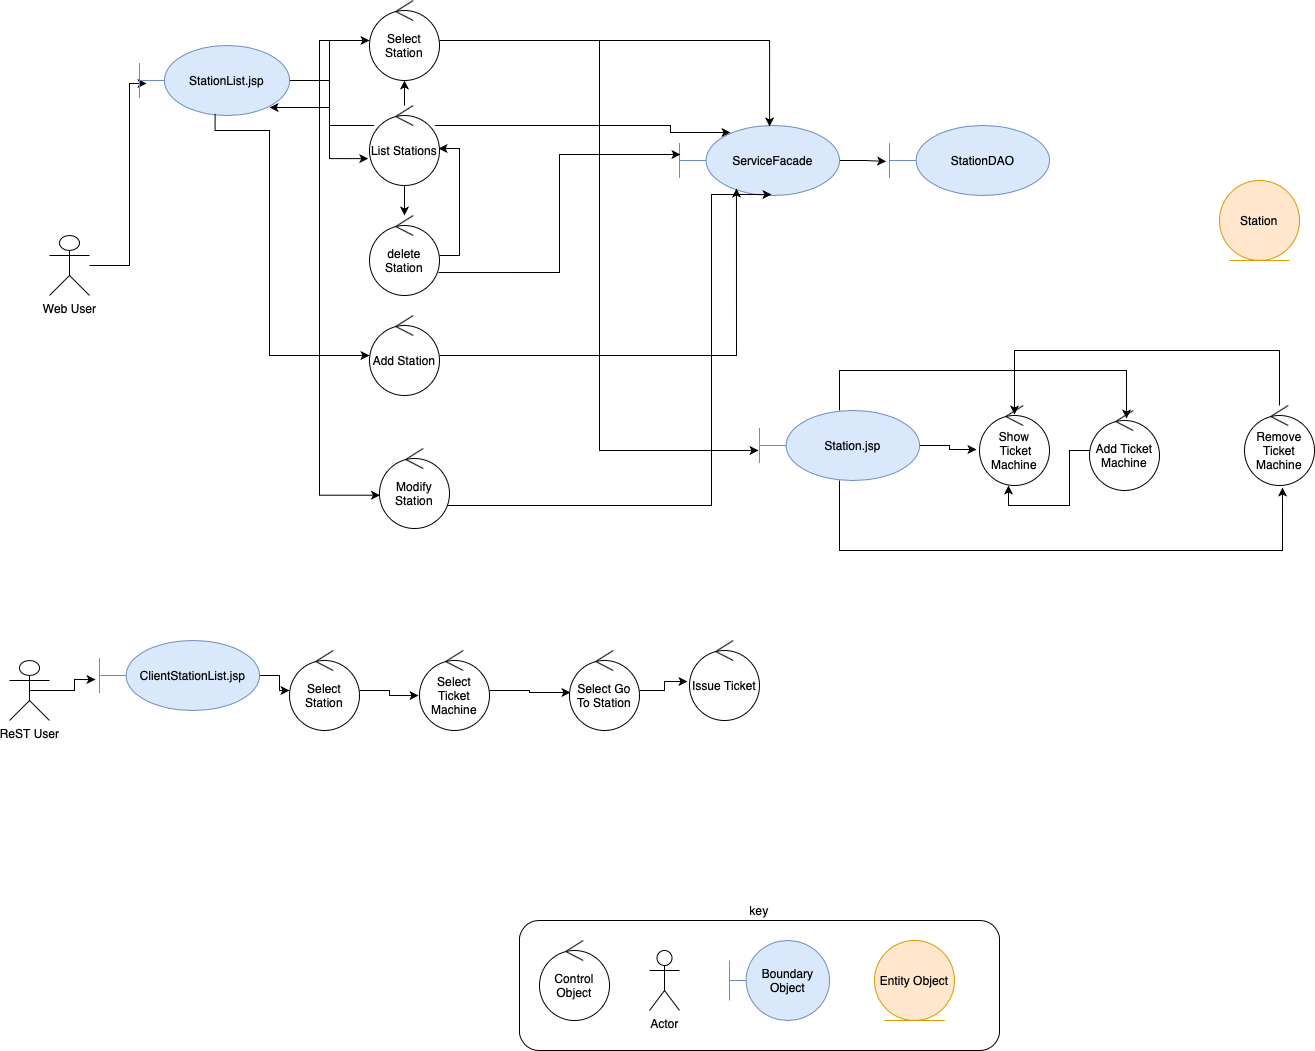

The diagram above was exported from draw.io. Its source (the exported page's mxGraphModel, read from the mxfile embedded in the PNG):
<mxGraphModel dx="2935" dy="1154" grid="1" gridSize="10" guides="1" tooltips="1" connect="1" arrows="1" fold="1" page="1" pageScale="1" pageWidth="827" pageHeight="1169" math="0" shadow="0">
  <root>
    <mxCell id="0" />
    <mxCell id="1" parent="0" />
    <mxCell id="07KNoD4N83Dy_hMEKk0m-1" value="key" style="rounded=1;whiteSpace=wrap;html=1;labelPosition=center;verticalLabelPosition=top;align=center;verticalAlign=bottom;" vertex="1" parent="1">
      <mxGeometry x="600" y="940" width="480" height="130" as="geometry" />
    </mxCell>
    <mxCell id="07KNoD4N83Dy_hMEKk0m-43" style="edgeStyle=orthogonalEdgeStyle;rounded=0;orthogonalLoop=1;jettySize=auto;html=1;entryX=-0.021;entryY=0.513;entryDx=0;entryDy=0;entryPerimeter=0;" edge="1" parent="1" source="07KNoD4N83Dy_hMEKk0m-3" target="07KNoD4N83Dy_hMEKk0m-4">
      <mxGeometry relative="1" as="geometry" />
    </mxCell>
    <mxCell id="07KNoD4N83Dy_hMEKk0m-3" value="ServiceFacade" style="shape=umlBoundary;whiteSpace=wrap;html=1;fillColor=#dae8fc;strokeColor=#6c8ebf;" vertex="1" parent="1">
      <mxGeometry x="760" y="145" width="160" height="70" as="geometry" />
    </mxCell>
    <mxCell id="07KNoD4N83Dy_hMEKk0m-4" value="StationDAO" style="shape=umlBoundary;whiteSpace=wrap;html=1;fillColor=#dae8fc;strokeColor=#6c8ebf;" vertex="1" parent="1">
      <mxGeometry x="970" y="145" width="160" height="70" as="geometry" />
    </mxCell>
    <mxCell id="07KNoD4N83Dy_hMEKk0m-5" value="" style="edgeStyle=orthogonalEdgeStyle;rounded=0;orthogonalLoop=1;jettySize=auto;html=1;entryX=0.047;entryY=0.543;entryDx=0;entryDy=0;entryPerimeter=0;" edge="1" parent="1" source="07KNoD4N83Dy_hMEKk0m-6" target="07KNoD4N83Dy_hMEKk0m-13">
      <mxGeometry relative="1" as="geometry">
        <mxPoint x="240" y="285" as="targetPoint" />
        <Array as="points">
          <mxPoint x="210" y="285" />
          <mxPoint x="210" y="103" />
        </Array>
      </mxGeometry>
    </mxCell>
    <mxCell id="07KNoD4N83Dy_hMEKk0m-6" value="Web User" style="shape=umlActor;verticalLabelPosition=bottom;labelBackgroundColor=#ffffff;verticalAlign=top;html=1;" vertex="1" parent="1">
      <mxGeometry x="130" y="255" width="40" height="60" as="geometry" />
    </mxCell>
    <mxCell id="07KNoD4N83Dy_hMEKk0m-7" value="Control Object" style="ellipse;shape=umlControl;whiteSpace=wrap;html=1;" vertex="1" parent="1">
      <mxGeometry x="620" y="960" width="70" height="80" as="geometry" />
    </mxCell>
    <mxCell id="07KNoD4N83Dy_hMEKk0m-8" value="Actor" style="shape=umlActor;verticalLabelPosition=bottom;labelBackgroundColor=#ffffff;verticalAlign=top;html=1;" vertex="1" parent="1">
      <mxGeometry x="730" y="970" width="30" height="60" as="geometry" />
    </mxCell>
    <mxCell id="07KNoD4N83Dy_hMEKk0m-9" value="Boundary Object" style="shape=umlBoundary;whiteSpace=wrap;html=1;fillColor=#dae8fc;strokeColor=#6c8ebf;" vertex="1" parent="1">
      <mxGeometry x="810" y="960" width="100" height="80" as="geometry" />
    </mxCell>
    <mxCell id="07KNoD4N83Dy_hMEKk0m-10" value="Entity Object" style="ellipse;shape=umlEntity;whiteSpace=wrap;html=1;fillColor=#ffe6cc;strokeColor=#d79b00;" vertex="1" parent="1">
      <mxGeometry x="955" y="960" width="80" height="80" as="geometry" />
    </mxCell>
    <mxCell id="07KNoD4N83Dy_hMEKk0m-11" value="Station&lt;br&gt;" style="ellipse;shape=umlEntity;whiteSpace=wrap;html=1;fillColor=#ffe6cc;strokeColor=#d79b00;" vertex="1" parent="1">
      <mxGeometry x="1300" y="200" width="80" height="80" as="geometry" />
    </mxCell>
    <mxCell id="07KNoD4N83Dy_hMEKk0m-12" value="" style="edgeStyle=orthogonalEdgeStyle;rounded=0;orthogonalLoop=1;jettySize=auto;html=1;" edge="1" parent="1" source="07KNoD4N83Dy_hMEKk0m-13" target="07KNoD4N83Dy_hMEKk0m-27">
      <mxGeometry relative="1" as="geometry" />
    </mxCell>
    <mxCell id="07KNoD4N83Dy_hMEKk0m-42" style="edgeStyle=orthogonalEdgeStyle;rounded=0;orthogonalLoop=1;jettySize=auto;html=1;entryX=-0.018;entryY=0.664;entryDx=0;entryDy=0;entryPerimeter=0;" edge="1" parent="1" source="07KNoD4N83Dy_hMEKk0m-13" target="07KNoD4N83Dy_hMEKk0m-21">
      <mxGeometry relative="1" as="geometry" />
    </mxCell>
    <mxCell id="07KNoD4N83Dy_hMEKk0m-13" value="StationList.jsp" style="shape=umlBoundary;whiteSpace=wrap;html=1;fillColor=#dae8fc;strokeColor=#6c8ebf;" vertex="1" parent="1">
      <mxGeometry x="220" y="65" width="150" height="70" as="geometry" />
    </mxCell>
    <mxCell id="07KNoD4N83Dy_hMEKk0m-14" style="edgeStyle=orthogonalEdgeStyle;rounded=0;orthogonalLoop=1;jettySize=auto;html=1;exitX=0.504;exitY=0.976;exitDx=0;exitDy=0;exitPerimeter=0;" edge="1" parent="1" source="07KNoD4N83Dy_hMEKk0m-13" target="07KNoD4N83Dy_hMEKk0m-30">
      <mxGeometry relative="1" as="geometry">
        <mxPoint x="510" y="425" as="targetPoint" />
        <Array as="points">
          <mxPoint x="296" y="150" />
          <mxPoint x="350" y="150" />
          <mxPoint x="350" y="375" />
        </Array>
        <mxPoint x="350" y="415" as="sourcePoint" />
      </mxGeometry>
    </mxCell>
    <mxCell id="07KNoD4N83Dy_hMEKk0m-17" value="" style="edgeStyle=orthogonalEdgeStyle;rounded=0;orthogonalLoop=1;jettySize=auto;html=1;entryX=0.867;entryY=0.886;entryDx=0;entryDy=0;entryPerimeter=0;" edge="1" parent="1" source="07KNoD4N83Dy_hMEKk0m-21" target="07KNoD4N83Dy_hMEKk0m-13">
      <mxGeometry relative="1" as="geometry">
        <mxPoint x="370" y="165" as="targetPoint" />
        <Array as="points">
          <mxPoint x="410" y="145" />
          <mxPoint x="410" y="127" />
        </Array>
      </mxGeometry>
    </mxCell>
    <mxCell id="07KNoD4N83Dy_hMEKk0m-18" value="" style="edgeStyle=orthogonalEdgeStyle;rounded=0;orthogonalLoop=1;jettySize=auto;html=1;" edge="1" parent="1" source="07KNoD4N83Dy_hMEKk0m-21" target="07KNoD4N83Dy_hMEKk0m-24">
      <mxGeometry relative="1" as="geometry" />
    </mxCell>
    <mxCell id="07KNoD4N83Dy_hMEKk0m-19" style="edgeStyle=orthogonalEdgeStyle;rounded=0;orthogonalLoop=1;jettySize=auto;html=1;entryX=0.319;entryY=0.1;entryDx=0;entryDy=0;entryPerimeter=0;" edge="1" parent="1" source="07KNoD4N83Dy_hMEKk0m-21" target="07KNoD4N83Dy_hMEKk0m-3">
      <mxGeometry relative="1" as="geometry">
        <Array as="points">
          <mxPoint x="751" y="145" />
        </Array>
      </mxGeometry>
    </mxCell>
    <mxCell id="07KNoD4N83Dy_hMEKk0m-41" style="edgeStyle=orthogonalEdgeStyle;rounded=0;orthogonalLoop=1;jettySize=auto;html=1;" edge="1" parent="1" source="07KNoD4N83Dy_hMEKk0m-21" target="07KNoD4N83Dy_hMEKk0m-27">
      <mxGeometry relative="1" as="geometry" />
    </mxCell>
    <mxCell id="07KNoD4N83Dy_hMEKk0m-21" value="List Stations" style="ellipse;shape=umlControl;whiteSpace=wrap;html=1;" vertex="1" parent="1">
      <mxGeometry x="450" y="125" width="70" height="80" as="geometry" />
    </mxCell>
    <mxCell id="07KNoD4N83Dy_hMEKk0m-22" style="edgeStyle=orthogonalEdgeStyle;rounded=0;orthogonalLoop=1;jettySize=auto;html=1;entryX=0.986;entryY=0.538;entryDx=0;entryDy=0;entryPerimeter=0;" edge="1" parent="1" source="07KNoD4N83Dy_hMEKk0m-24" target="07KNoD4N83Dy_hMEKk0m-21">
      <mxGeometry relative="1" as="geometry">
        <Array as="points">
          <mxPoint x="540" y="275" />
          <mxPoint x="540" y="168" />
        </Array>
      </mxGeometry>
    </mxCell>
    <mxCell id="07KNoD4N83Dy_hMEKk0m-23" style="edgeStyle=orthogonalEdgeStyle;rounded=0;orthogonalLoop=1;jettySize=auto;html=1;entryX=0.006;entryY=0.414;entryDx=0;entryDy=0;entryPerimeter=0;exitX=0.986;exitY=0.713;exitDx=0;exitDy=0;exitPerimeter=0;" edge="1" parent="1" source="07KNoD4N83Dy_hMEKk0m-24" target="07KNoD4N83Dy_hMEKk0m-3">
      <mxGeometry relative="1" as="geometry" />
    </mxCell>
    <mxCell id="07KNoD4N83Dy_hMEKk0m-24" value="delete Station" style="ellipse;shape=umlControl;whiteSpace=wrap;html=1;" vertex="1" parent="1">
      <mxGeometry x="450" y="235" width="70" height="80" as="geometry" />
    </mxCell>
    <mxCell id="07KNoD4N83Dy_hMEKk0m-25" style="edgeStyle=orthogonalEdgeStyle;rounded=0;orthogonalLoop=1;jettySize=auto;html=1;entryX=0.563;entryY=0.014;entryDx=0;entryDy=0;entryPerimeter=0;" edge="1" parent="1" source="07KNoD4N83Dy_hMEKk0m-27" target="07KNoD4N83Dy_hMEKk0m-3">
      <mxGeometry relative="1" as="geometry" />
    </mxCell>
    <mxCell id="07KNoD4N83Dy_hMEKk0m-44" style="edgeStyle=orthogonalEdgeStyle;rounded=0;orthogonalLoop=1;jettySize=auto;html=1;entryX=0.007;entryY=0.584;entryDx=0;entryDy=0;entryPerimeter=0;" edge="1" parent="1" source="07KNoD4N83Dy_hMEKk0m-27" target="07KNoD4N83Dy_hMEKk0m-33">
      <mxGeometry relative="1" as="geometry">
        <Array as="points">
          <mxPoint x="400" y="60" />
          <mxPoint x="400" y="515" />
        </Array>
      </mxGeometry>
    </mxCell>
    <mxCell id="07KNoD4N83Dy_hMEKk0m-65" style="edgeStyle=orthogonalEdgeStyle;rounded=0;orthogonalLoop=1;jettySize=auto;html=1;entryX=-0.006;entryY=0.571;entryDx=0;entryDy=0;entryPerimeter=0;" edge="1" parent="1" source="07KNoD4N83Dy_hMEKk0m-27" target="07KNoD4N83Dy_hMEKk0m-64">
      <mxGeometry relative="1" as="geometry" />
    </mxCell>
    <mxCell id="07KNoD4N83Dy_hMEKk0m-27" value="Select Station" style="ellipse;shape=umlControl;whiteSpace=wrap;html=1;" vertex="1" parent="1">
      <mxGeometry x="450" y="20" width="70" height="80" as="geometry" />
    </mxCell>
    <mxCell id="07KNoD4N83Dy_hMEKk0m-29" style="edgeStyle=orthogonalEdgeStyle;rounded=0;orthogonalLoop=1;jettySize=auto;html=1;entryX=0.356;entryY=0.9;entryDx=0;entryDy=0;entryPerimeter=0;" edge="1" parent="1" source="07KNoD4N83Dy_hMEKk0m-30" target="07KNoD4N83Dy_hMEKk0m-3">
      <mxGeometry relative="1" as="geometry" />
    </mxCell>
    <mxCell id="07KNoD4N83Dy_hMEKk0m-30" value="Add Station&lt;br&gt;" style="ellipse;shape=umlControl;whiteSpace=wrap;html=1;" vertex="1" parent="1">
      <mxGeometry x="450" y="335" width="70" height="80" as="geometry" />
    </mxCell>
    <mxCell id="07KNoD4N83Dy_hMEKk0m-32" style="edgeStyle=orthogonalEdgeStyle;rounded=0;orthogonalLoop=1;jettySize=auto;html=1;entryX=0.575;entryY=0.986;entryDx=0;entryDy=0;entryPerimeter=0;" edge="1" parent="1" source="07KNoD4N83Dy_hMEKk0m-33" target="07KNoD4N83Dy_hMEKk0m-3">
      <mxGeometry relative="1" as="geometry">
        <Array as="points">
          <mxPoint x="792" y="525" />
        </Array>
      </mxGeometry>
    </mxCell>
    <mxCell id="07KNoD4N83Dy_hMEKk0m-33" value="Modify Station" style="ellipse;shape=umlControl;whiteSpace=wrap;html=1;" vertex="1" parent="1">
      <mxGeometry x="460" y="468" width="70" height="80" as="geometry" />
    </mxCell>
    <mxCell id="07KNoD4N83Dy_hMEKk0m-58" style="edgeStyle=orthogonalEdgeStyle;rounded=0;orthogonalLoop=1;jettySize=auto;html=1;exitX=0.5;exitY=0.5;exitDx=0;exitDy=0;exitPerimeter=0;entryX=-0.025;entryY=0.557;entryDx=0;entryDy=0;entryPerimeter=0;" edge="1" parent="1" source="07KNoD4N83Dy_hMEKk0m-45" target="07KNoD4N83Dy_hMEKk0m-57">
      <mxGeometry relative="1" as="geometry" />
    </mxCell>
    <mxCell id="07KNoD4N83Dy_hMEKk0m-45" value="ReST User" style="shape=umlActor;verticalLabelPosition=bottom;labelBackgroundColor=#ffffff;verticalAlign=top;html=1;" vertex="1" parent="1">
      <mxGeometry x="90" y="680" width="40" height="60" as="geometry" />
    </mxCell>
    <mxCell id="07KNoD4N83Dy_hMEKk0m-54" style="edgeStyle=orthogonalEdgeStyle;rounded=0;orthogonalLoop=1;jettySize=auto;html=1;entryX=-0.014;entryY=0.563;entryDx=0;entryDy=0;entryPerimeter=0;" edge="1" parent="1" source="07KNoD4N83Dy_hMEKk0m-48" target="07KNoD4N83Dy_hMEKk0m-51">
      <mxGeometry relative="1" as="geometry" />
    </mxCell>
    <mxCell id="07KNoD4N83Dy_hMEKk0m-48" value="Select Station" style="ellipse;shape=umlControl;whiteSpace=wrap;html=1;" vertex="1" parent="1">
      <mxGeometry x="370" y="670" width="70" height="80" as="geometry" />
    </mxCell>
    <mxCell id="07KNoD4N83Dy_hMEKk0m-55" style="edgeStyle=orthogonalEdgeStyle;rounded=0;orthogonalLoop=1;jettySize=auto;html=1;entryX=0.014;entryY=0.525;entryDx=0;entryDy=0;entryPerimeter=0;" edge="1" parent="1" source="07KNoD4N83Dy_hMEKk0m-51" target="07KNoD4N83Dy_hMEKk0m-52">
      <mxGeometry relative="1" as="geometry" />
    </mxCell>
    <mxCell id="07KNoD4N83Dy_hMEKk0m-51" value="Select Ticket Machine" style="ellipse;shape=umlControl;whiteSpace=wrap;html=1;" vertex="1" parent="1">
      <mxGeometry x="500" y="670" width="70" height="80" as="geometry" />
    </mxCell>
    <mxCell id="07KNoD4N83Dy_hMEKk0m-56" style="edgeStyle=orthogonalEdgeStyle;rounded=0;orthogonalLoop=1;jettySize=auto;html=1;entryX=-0.029;entryY=0.513;entryDx=0;entryDy=0;entryPerimeter=0;" edge="1" parent="1" source="07KNoD4N83Dy_hMEKk0m-52" target="07KNoD4N83Dy_hMEKk0m-53">
      <mxGeometry relative="1" as="geometry" />
    </mxCell>
    <mxCell id="07KNoD4N83Dy_hMEKk0m-52" value="Select Go To Station" style="ellipse;shape=umlControl;whiteSpace=wrap;html=1;" vertex="1" parent="1">
      <mxGeometry x="650" y="670" width="70" height="80" as="geometry" />
    </mxCell>
    <mxCell id="07KNoD4N83Dy_hMEKk0m-53" value="Issue Ticket" style="ellipse;shape=umlControl;whiteSpace=wrap;html=1;" vertex="1" parent="1">
      <mxGeometry x="770" y="660" width="70" height="80" as="geometry" />
    </mxCell>
    <mxCell id="07KNoD4N83Dy_hMEKk0m-59" style="edgeStyle=orthogonalEdgeStyle;rounded=0;orthogonalLoop=1;jettySize=auto;html=1;entryX=0;entryY=0.5;entryDx=0;entryDy=0;entryPerimeter=0;" edge="1" parent="1" source="07KNoD4N83Dy_hMEKk0m-57" target="07KNoD4N83Dy_hMEKk0m-48">
      <mxGeometry relative="1" as="geometry" />
    </mxCell>
    <mxCell id="07KNoD4N83Dy_hMEKk0m-57" value="ClientStationList.jsp" style="shape=umlBoundary;whiteSpace=wrap;html=1;fillColor=#dae8fc;strokeColor=#6c8ebf;" vertex="1" parent="1">
      <mxGeometry x="180" y="660" width="160" height="70" as="geometry" />
    </mxCell>
    <mxCell id="07KNoD4N83Dy_hMEKk0m-69" style="edgeStyle=orthogonalEdgeStyle;rounded=0;orthogonalLoop=1;jettySize=auto;html=1;entryX=-0.043;entryY=0.55;entryDx=0;entryDy=0;entryPerimeter=0;" edge="1" parent="1" source="07KNoD4N83Dy_hMEKk0m-64" target="07KNoD4N83Dy_hMEKk0m-66">
      <mxGeometry relative="1" as="geometry" />
    </mxCell>
    <mxCell id="07KNoD4N83Dy_hMEKk0m-70" style="edgeStyle=orthogonalEdgeStyle;rounded=0;orthogonalLoop=1;jettySize=auto;html=1;entryX=0.529;entryY=0.1;entryDx=0;entryDy=0;entryPerimeter=0;" edge="1" parent="1" source="07KNoD4N83Dy_hMEKk0m-64" target="07KNoD4N83Dy_hMEKk0m-67">
      <mxGeometry relative="1" as="geometry">
        <Array as="points">
          <mxPoint x="920" y="390" />
          <mxPoint x="1207" y="390" />
        </Array>
      </mxGeometry>
    </mxCell>
    <mxCell id="07KNoD4N83Dy_hMEKk0m-71" style="edgeStyle=orthogonalEdgeStyle;rounded=0;orthogonalLoop=1;jettySize=auto;html=1;entryX=0.543;entryY=1.025;entryDx=0;entryDy=0;entryPerimeter=0;" edge="1" parent="1" source="07KNoD4N83Dy_hMEKk0m-64" target="07KNoD4N83Dy_hMEKk0m-68">
      <mxGeometry relative="1" as="geometry">
        <Array as="points">
          <mxPoint x="920" y="570" />
          <mxPoint x="1363" y="570" />
        </Array>
      </mxGeometry>
    </mxCell>
    <mxCell id="07KNoD4N83Dy_hMEKk0m-64" value="Station.jsp" style="shape=umlBoundary;whiteSpace=wrap;html=1;fillColor=#dae8fc;strokeColor=#6c8ebf;" vertex="1" parent="1">
      <mxGeometry x="840" y="430" width="160" height="70" as="geometry" />
    </mxCell>
    <mxCell id="07KNoD4N83Dy_hMEKk0m-66" value="Show &amp;nbsp;Ticket Machine" style="ellipse;shape=umlControl;whiteSpace=wrap;html=1;" vertex="1" parent="1">
      <mxGeometry x="1060" y="425" width="70" height="80" as="geometry" />
    </mxCell>
    <mxCell id="07KNoD4N83Dy_hMEKk0m-72" style="edgeStyle=orthogonalEdgeStyle;rounded=0;orthogonalLoop=1;jettySize=auto;html=1;entryX=0.414;entryY=1;entryDx=0;entryDy=0;entryPerimeter=0;" edge="1" parent="1" source="07KNoD4N83Dy_hMEKk0m-67" target="07KNoD4N83Dy_hMEKk0m-66">
      <mxGeometry relative="1" as="geometry" />
    </mxCell>
    <mxCell id="07KNoD4N83Dy_hMEKk0m-67" value="Add Ticket Machine" style="ellipse;shape=umlControl;whiteSpace=wrap;html=1;" vertex="1" parent="1">
      <mxGeometry x="1170" y="430" width="70" height="80" as="geometry" />
    </mxCell>
    <mxCell id="07KNoD4N83Dy_hMEKk0m-73" style="edgeStyle=orthogonalEdgeStyle;rounded=0;orthogonalLoop=1;jettySize=auto;html=1;entryX=0.5;entryY=0.113;entryDx=0;entryDy=0;entryPerimeter=0;" edge="1" parent="1" source="07KNoD4N83Dy_hMEKk0m-68" target="07KNoD4N83Dy_hMEKk0m-66">
      <mxGeometry relative="1" as="geometry">
        <Array as="points">
          <mxPoint x="1360" y="370" />
          <mxPoint x="1095" y="370" />
        </Array>
      </mxGeometry>
    </mxCell>
    <mxCell id="07KNoD4N83Dy_hMEKk0m-68" value="Remove Ticket Machine" style="ellipse;shape=umlControl;whiteSpace=wrap;html=1;" vertex="1" parent="1">
      <mxGeometry x="1325" y="425" width="70" height="80" as="geometry" />
    </mxCell>
  </root>
</mxGraphModel>